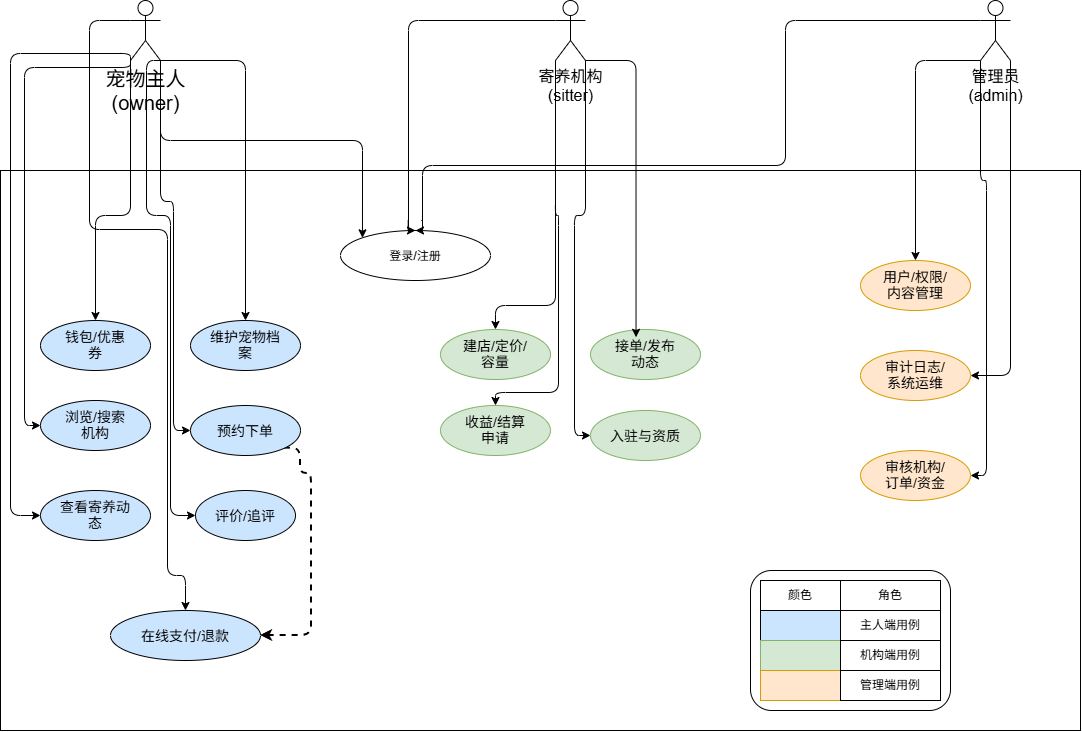

The diagram above was exported from draw.io. Its source (the exported page's mxGraphModel, read from the mxfile embedded in the PNG):
<mxGraphModel dx="1610" dy="1047" grid="1" gridSize="10" guides="1" tooltips="1" connect="1" arrows="1" fold="1" page="1" pageScale="1" pageWidth="1169" pageHeight="827" background="light-dark(#FFFFFF,#FFFFFF)" math="0" shadow="0">
  <root>
    <mxCell id="0" />
    <mxCell id="1" parent="0" />
    <mxCell id="3-AZn_ghkEuxsY7pe1uj-176" edge="1" parent="1" source="3-AZn_ghkEuxsY7pe1uj-170" style="edgeStyle=orthogonalEdgeStyle;html=1;exitX=1;exitY=1;exitDx=0;exitDy=0;exitPerimeter=0;entryX=0;entryY=0;entryDx=0;entryDy=0;" target="3-AZn_ghkEuxsY7pe1uj-174">
      <mxGeometry relative="1" as="geometry">
        <Array as="points">
          <mxPoint x="190" y="200" />
          <mxPoint x="392" y="200" />
        </Array>
      </mxGeometry>
    </mxCell>
    <mxCell id="3-AZn_ghkEuxsY7pe1uj-180" edge="1" parent="1" source="3-AZn_ghkEuxsY7pe1uj-170" style="edgeStyle=orthogonalEdgeStyle;html=1;exitX=0;exitY=1;exitDx=0;exitDy=0;exitPerimeter=0;libavoidRouting=1;" target="3-AZn_ghkEuxsY7pe1uj-177">
      <mxGeometry relative="1" x="0.0036" as="geometry">
        <Array as="points">
          <mxPoint x="160" y="275" />
          <mxPoint x="125" y="275" />
        </Array>
      </mxGeometry>
    </mxCell>
    <mxCell id="3-AZn_ghkEuxsY7pe1uj-181" edge="1" parent="1" source="3-AZn_ghkEuxsY7pe1uj-170" style="edgeStyle=orthogonalEdgeStyle;html=1;exitX=1;exitY=1;exitDx=0;exitDy=0;exitPerimeter=0;entryX=0.5;entryY=0;entryDx=0;entryDy=0;libavoidRouting=1;" target="3-AZn_ghkEuxsY7pe1uj-178">
      <mxGeometry relative="1" as="geometry">
        <Array as="points">
          <mxPoint x="275" y="120" />
        </Array>
      </mxGeometry>
    </mxCell>
    <mxCell id="3-AZn_ghkEuxsY7pe1uj-187" edge="1" parent="1" source="3-AZn_ghkEuxsY7pe1uj-170" style="edgeStyle=orthogonalEdgeStyle;html=1;exitX=1;exitY=1;exitDx=0;exitDy=0;exitPerimeter=0;libavoidRouting=1;" target="3-AZn_ghkEuxsY7pe1uj-183">
      <mxGeometry relative="1" as="geometry">
        <Array as="points">
          <mxPoint x="190" y="261" />
          <mxPoint x="203" y="261" />
          <mxPoint x="203" y="490" />
        </Array>
      </mxGeometry>
    </mxCell>
    <mxCell id="3-AZn_ghkEuxsY7pe1uj-189" edge="1" parent="1" source="3-AZn_ghkEuxsY7pe1uj-170" style="edgeStyle=orthogonalEdgeStyle;html=1;exitX=1;exitY=1;exitDx=0;exitDy=0;exitPerimeter=0;libavoidRouting=1;" target="3-AZn_ghkEuxsY7pe1uj-185">
      <mxGeometry relative="1" as="geometry">
        <Array as="points">
          <mxPoint x="176" y="275" />
          <mxPoint x="200" y="275" />
          <mxPoint x="200" y="575" />
        </Array>
      </mxGeometry>
    </mxCell>
    <mxCell id="3-AZn_ghkEuxsY7pe1uj-193" edge="1" parent="1" source="3-AZn_ghkEuxsY7pe1uj-170" style="edgeStyle=orthogonalEdgeStyle;html=1;exitX=0;exitY=1;exitDx=0;exitDy=0;exitPerimeter=0;entryX=0;entryY=0.5;entryDx=0;entryDy=0;libavoidRouting=1;" target="3-AZn_ghkEuxsY7pe1uj-182">
      <mxGeometry relative="1" as="geometry">
        <Array as="points">
          <mxPoint x="54" y="127" />
          <mxPoint x="54" y="485" />
        </Array>
      </mxGeometry>
    </mxCell>
    <mxCell id="3-AZn_ghkEuxsY7pe1uj-218" edge="1" parent="1" source="3-AZn_ghkEuxsY7pe1uj-170" style="edgeStyle=orthogonalEdgeStyle;html=1;exitX=0;exitY=0.3333333333333333;exitDx=0;exitDy=0;exitPerimeter=0;entryX=0.5;entryY=0;entryDx=0;entryDy=0;libavoidRouting=1;" target="3-AZn_ghkEuxsY7pe1uj-194">
      <mxGeometry relative="1" as="geometry">
        <Array as="points">
          <mxPoint x="119" y="80" />
          <mxPoint x="119" y="289" />
          <mxPoint x="197" y="289" />
          <mxPoint x="197" y="635" />
          <mxPoint x="215" y="635" />
        </Array>
      </mxGeometry>
    </mxCell>
    <mxCell id="3-AZn_ghkEuxsY7pe1uj-170" parent="1" style="shape=umlActor;verticalLabelPosition=bottom;verticalAlign=top;html=1;outlineConnect=0;labelPerimeter=1;fillColor=none;fontSize=16;" value="&lt;font style=&quot;font-size: 20px;&quot;&gt;宠物主人&lt;/font&gt;&lt;div&gt;&lt;font style=&quot;font-size: 20px;&quot;&gt;(owner)&lt;/font&gt;&lt;/div&gt;" vertex="1">
      <mxGeometry height="60" width="30" x="160" y="60" as="geometry" />
    </mxCell>
    <mxCell id="3-AZn_ghkEuxsY7pe1uj-195" edge="1" parent="1" source="3-AZn_ghkEuxsY7pe1uj-171" style="edgeStyle=orthogonalEdgeStyle;html=1;exitX=0;exitY=0.3333333333333333;exitDx=0;exitDy=0;exitPerimeter=0;entryX=0.5;entryY=0;entryDx=0;entryDy=0;libavoidRouting=1;" target="3-AZn_ghkEuxsY7pe1uj-174">
      <mxGeometry relative="1" as="geometry">
        <Array as="points">
          <mxPoint x="438" y="80" />
        </Array>
      </mxGeometry>
    </mxCell>
    <mxCell id="3-AZn_ghkEuxsY7pe1uj-204" edge="1" parent="1" source="3-AZn_ghkEuxsY7pe1uj-171" style="edgeStyle=orthogonalEdgeStyle;html=1;exitX=0;exitY=1;exitDx=0;exitDy=0;exitPerimeter=0;entryX=0.5;entryY=0;entryDx=0;entryDy=0;libavoidRouting=1;" target="3-AZn_ghkEuxsY7pe1uj-199">
      <mxGeometry relative="1" as="geometry">
        <Array as="points">
          <mxPoint x="585" y="365" />
          <mxPoint x="525" y="365" />
        </Array>
      </mxGeometry>
    </mxCell>
    <mxCell id="3-AZn_ghkEuxsY7pe1uj-207" edge="1" parent="1" source="3-AZn_ghkEuxsY7pe1uj-171" style="edgeStyle=orthogonalEdgeStyle;html=1;exitX=1;exitY=1;exitDx=0;exitDy=0;exitPerimeter=0;libavoidRouting=1;" target="3-AZn_ghkEuxsY7pe1uj-202">
      <mxGeometry relative="1" as="geometry">
        <Array as="points">
          <mxPoint x="615" y="275" />
          <mxPoint x="604" y="275" />
          <mxPoint x="604" y="495" />
        </Array>
      </mxGeometry>
    </mxCell>
    <mxCell id="3-AZn_ghkEuxsY7pe1uj-171" parent="1" style="shape=umlActor;verticalLabelPosition=bottom;verticalAlign=top;html=1;outlineConnect=0;labelPerimeter=1;fillColor=none;fontSize=16;" value="寄养机构&lt;div&gt;(sitter)&lt;/div&gt;" vertex="1">
      <mxGeometry height="60" width="30" x="585" y="60" as="geometry" />
    </mxCell>
    <mxCell id="3-AZn_ghkEuxsY7pe1uj-196" edge="1" parent="1" source="3-AZn_ghkEuxsY7pe1uj-172" style="edgeStyle=orthogonalEdgeStyle;html=1;exitX=0;exitY=0.3333333333333333;exitDx=0;exitDy=0;exitPerimeter=0;entryX=0.5;entryY=0;entryDx=0;entryDy=0;libavoidRouting=1;" target="3-AZn_ghkEuxsY7pe1uj-174">
      <mxGeometry relative="1" as="geometry">
        <Array as="points">
          <mxPoint x="815" y="80" />
          <mxPoint x="815" y="225" />
          <mxPoint x="452" y="225" />
        </Array>
      </mxGeometry>
    </mxCell>
    <mxCell id="3-AZn_ghkEuxsY7pe1uj-212" edge="1" parent="1" source="3-AZn_ghkEuxsY7pe1uj-172" style="edgeStyle=orthogonalEdgeStyle;html=1;exitX=1;exitY=1;exitDx=0;exitDy=0;exitPerimeter=0;entryX=1;entryY=0.5;entryDx=0;entryDy=0;libavoidRouting=1;" target="3-AZn_ghkEuxsY7pe1uj-209">
      <mxGeometry relative="1" x="-0.0028" as="geometry">
        <Array as="points">
          <mxPoint x="1040" y="435" />
        </Array>
      </mxGeometry>
    </mxCell>
    <mxCell id="3-AZn_ghkEuxsY7pe1uj-213" edge="1" parent="1" source="3-AZn_ghkEuxsY7pe1uj-172" style="edgeStyle=orthogonalEdgeStyle;html=1;exitX=0;exitY=1;exitDx=0;exitDy=0;exitPerimeter=0;libavoidRouting=1;" target="3-AZn_ghkEuxsY7pe1uj-208">
      <mxGeometry relative="1" as="geometry">
        <Array as="points">
          <mxPoint x="1010" y="240" />
          <mxPoint x="1016" y="240" />
          <mxPoint x="1016" y="535" />
        </Array>
      </mxGeometry>
    </mxCell>
    <mxCell id="3-AZn_ghkEuxsY7pe1uj-172" parent="1" style="shape=umlActor;verticalLabelPosition=bottom;verticalAlign=top;html=1;outlineConnect=0;labelPerimeter=1;fillColor=none;fontSize=16;" value="管理员&lt;div&gt;(admin)&lt;/div&gt;" vertex="1">
      <mxGeometry height="60" width="30" x="1010" y="60" as="geometry" />
    </mxCell>
    <mxCell id="3-AZn_ghkEuxsY7pe1uj-173" parent="1" style="rounded=0;whiteSpace=wrap;html=1;fillColor=none;" value="" vertex="1">
      <mxGeometry height="560" width="1080" x="30" y="230" as="geometry" />
    </mxCell>
    <mxCell id="3-AZn_ghkEuxsY7pe1uj-174" parent="1" style="ellipse;whiteSpace=wrap;html=1;shapeInside=1;fillColor=none;" value="登录/注册" vertex="1">
      <mxGeometry height="50" width="150" x="370" y="290" as="geometry" />
    </mxCell>
    <mxCell id="3-AZn_ghkEuxsY7pe1uj-177" parent="1" style="ellipse;whiteSpace=wrap;html=1;shapeInside=1;fillColor=light-dark(#CCE5FF,#00FFFF);fontSize=14;" value="钱包/优惠券" vertex="1">
      <mxGeometry height="50" width="110" x="70" y="380" as="geometry" />
    </mxCell>
    <mxCell id="3-AZn_ghkEuxsY7pe1uj-178" parent="1" style="ellipse;whiteSpace=wrap;html=1;shapeInside=1;fillColor=light-dark(#CCE5FF,#00FFFF);fontSize=14;" value="维护宠物档案" vertex="1">
      <mxGeometry height="50" width="110" x="220" y="380" as="geometry" />
    </mxCell>
    <mxCell id="3-AZn_ghkEuxsY7pe1uj-182" parent="1" style="ellipse;whiteSpace=wrap;html=1;shapeInside=1;fillColor=light-dark(#CCE5FF,#00FFFF);fontSize=14;" value="浏览/搜索机构" vertex="1">
      <mxGeometry height="50" width="110" x="70" y="460" as="geometry" />
    </mxCell>
    <mxCell id="3-AZn_ghkEuxsY7pe1uj-219" edge="1" parent="1" source="3-AZn_ghkEuxsY7pe1uj-183" style="edgeStyle=orthogonalEdgeStyle;html=1;exitX=1;exitY=1;exitDx=0;exitDy=0;entryX=1;entryY=0.5;entryDx=0;entryDy=0;libavoidRouting=1;dashed=1;strokeWidth=2;" target="3-AZn_ghkEuxsY7pe1uj-194">
      <mxGeometry relative="1" as="geometry">
        <Array as="points">
          <mxPoint x="330" y="533" />
          <mxPoint x="341" y="533" />
          <mxPoint x="341" y="695" />
        </Array>
      </mxGeometry>
    </mxCell>
    <mxCell id="3-AZn_ghkEuxsY7pe1uj-183" parent="1" style="ellipse;whiteSpace=wrap;html=1;shapeInside=1;fillColor=light-dark(#CCE5FF,#00FFFF);fontSize=14;" value="预约下单" vertex="1">
      <mxGeometry height="50" width="110" x="220" y="465" as="geometry" />
    </mxCell>
    <mxCell id="3-AZn_ghkEuxsY7pe1uj-184" parent="1" style="ellipse;whiteSpace=wrap;html=1;shapeInside=1;fillColor=light-dark(#CCE5FF,#00FFFF);fontSize=14;" value="查看寄养动态" vertex="1">
      <mxGeometry height="50" width="110" x="70" y="550" as="geometry" />
    </mxCell>
    <mxCell id="3-AZn_ghkEuxsY7pe1uj-185" parent="1" style="ellipse;whiteSpace=wrap;html=1;shapeInside=1;fillColor=light-dark(#CCE5FF,#00FFFF);fontSize=14;" value="评价/追评" vertex="1">
      <mxGeometry height="50" width="100" x="225" y="550" as="geometry" />
    </mxCell>
    <mxCell id="3-AZn_ghkEuxsY7pe1uj-188" edge="1" parent="1" source="3-AZn_ghkEuxsY7pe1uj-170" style="edgeStyle=orthogonalEdgeStyle;html=1;exitX=0;exitY=1;exitDx=0;exitDy=0;exitPerimeter=0;entryX=0;entryY=0.5;entryDx=0;entryDy=0;libavoidRouting=1;" target="3-AZn_ghkEuxsY7pe1uj-184">
      <mxGeometry relative="1" x="0.0607" as="geometry">
        <Array as="points">
          <mxPoint x="40" y="113" />
          <mxPoint x="40" y="575" />
        </Array>
      </mxGeometry>
    </mxCell>
    <mxCell id="3-AZn_ghkEuxsY7pe1uj-194" parent="1" style="ellipse;whiteSpace=wrap;html=1;shapeInside=1;fillColor=light-dark(#CCE5FF,#00FFFF);fontSize=14;" value="在线支付/退款" vertex="1">
      <mxGeometry height="50" width="150" x="140" y="670" as="geometry" />
    </mxCell>
    <mxCell id="3-AZn_ghkEuxsY7pe1uj-199" parent="1" style="ellipse;whiteSpace=wrap;html=1;shapeInside=1;fillColor=#d5e8d4;strokeColor=#82b366;fontSize=14;" value="建店/定价/容量" vertex="1">
      <mxGeometry height="50" width="110" x="470" y="389" as="geometry" />
    </mxCell>
    <mxCell id="3-AZn_ghkEuxsY7pe1uj-201" parent="1" style="ellipse;whiteSpace=wrap;html=1;shapeInside=1;fillColor=#d5e8d4;strokeColor=#82b366;fontSize=14;" value="收益/结算申请" vertex="1">
      <mxGeometry height="50" width="110" x="470" y="465" as="geometry" />
    </mxCell>
    <mxCell id="3-AZn_ghkEuxsY7pe1uj-202" parent="1" style="ellipse;whiteSpace=wrap;html=1;shapeInside=1;fillColor=#d5e8d4;strokeColor=#82b366;fontSize=14;" value="入驻与资质" vertex="1">
      <mxGeometry height="50" width="110" x="620" y="470" as="geometry" />
    </mxCell>
    <mxCell id="3-AZn_ghkEuxsY7pe1uj-203" parent="1" style="ellipse;whiteSpace=wrap;html=1;shapeInside=1;fillColor=#d5e8d4;strokeColor=#82b366;fontSize=14;" value="接单/发布动态" vertex="1">
      <mxGeometry height="50" width="110" x="620" y="389" as="geometry" />
    </mxCell>
    <mxCell id="3-AZn_ghkEuxsY7pe1uj-205" edge="1" parent="1" source="3-AZn_ghkEuxsY7pe1uj-171" style="edgeStyle=orthogonalEdgeStyle;html=1;exitX=1;exitY=1;exitDx=0;exitDy=0;exitPerimeter=0;entryX=0.414;entryY=0.156;entryDx=0;entryDy=0;entryPerimeter=0;libavoidRouting=1;" target="3-AZn_ghkEuxsY7pe1uj-203">
      <mxGeometry relative="1" as="geometry">
        <Array as="points">
          <mxPoint x="666" y="120" />
        </Array>
      </mxGeometry>
    </mxCell>
    <mxCell id="3-AZn_ghkEuxsY7pe1uj-206" edge="1" parent="1" source="3-AZn_ghkEuxsY7pe1uj-171" style="edgeStyle=orthogonalEdgeStyle;html=1;exitX=0;exitY=1;exitDx=0;exitDy=0;exitPerimeter=0;entryX=0.5;entryY=0;entryDx=0;entryDy=0;libavoidRouting=1;" target="3-AZn_ghkEuxsY7pe1uj-201">
      <mxGeometry relative="1" as="geometry">
        <Array as="points">
          <mxPoint x="585" y="275" />
          <mxPoint x="588" y="275" />
          <mxPoint x="588" y="452" />
          <mxPoint x="525" y="452" />
        </Array>
      </mxGeometry>
    </mxCell>
    <mxCell id="3-AZn_ghkEuxsY7pe1uj-208" parent="1" style="ellipse;whiteSpace=wrap;html=1;shapeInside=1;fillColor=#ffe6cc;strokeColor=#d79b00;fontSize=14;" value="审核机构/订单/资金" vertex="1">
      <mxGeometry height="50" width="110" x="890" y="510" as="geometry" />
    </mxCell>
    <mxCell id="3-AZn_ghkEuxsY7pe1uj-209" parent="1" style="ellipse;whiteSpace=wrap;html=1;shapeInside=1;fillColor=#ffe6cc;strokeColor=#d79b00;fontSize=14;" value="审计日志/系统运维" vertex="1">
      <mxGeometry height="50" width="110" x="890" y="410" as="geometry" />
    </mxCell>
    <mxCell id="3-AZn_ghkEuxsY7pe1uj-210" parent="1" style="ellipse;whiteSpace=wrap;html=1;shapeInside=1;fillColor=#ffe6cc;strokeColor=#d79b00;fontSize=14;" value="用户/权限/内容管理" vertex="1">
      <mxGeometry height="50" width="110" x="890" y="320" as="geometry" />
    </mxCell>
    <mxCell id="3-AZn_ghkEuxsY7pe1uj-211" edge="1" parent="1" source="3-AZn_ghkEuxsY7pe1uj-172" style="edgeStyle=orthogonalEdgeStyle;html=1;exitX=0;exitY=1;exitDx=0;exitDy=0;exitPerimeter=0;libavoidRouting=1;" target="3-AZn_ghkEuxsY7pe1uj-210">
      <mxGeometry relative="1" as="geometry">
        <Array as="points">
          <mxPoint x="945" y="120" />
        </Array>
      </mxGeometry>
    </mxCell>
    <mxCell id="3-AZn_ghkEuxsY7pe1uj-221" parent="1" style="rounded=1;whiteSpace=wrap;html=1;roundedPerimeter=1;fillColor=none;" value="" vertex="1">
      <mxGeometry height="140" width="200" x="780" y="630" as="geometry" />
    </mxCell>
    <mxCell id="3-AZn_ghkEuxsY7pe1uj-223" parent="1" style="rounded=0;whiteSpace=wrap;html=1;" value="颜色" vertex="1">
      <mxGeometry height="30" width="80" x="790" y="640" as="geometry" />
    </mxCell>
    <mxCell id="3-AZn_ghkEuxsY7pe1uj-235" parent="1" style="rounded=0;whiteSpace=wrap;html=1;fillColor=light-dark(#CCE5FF,#CCE5FF);" value="" vertex="1">
      <mxGeometry height="30" width="80" x="790" y="670" as="geometry" />
    </mxCell>
    <mxCell id="3-AZn_ghkEuxsY7pe1uj-238" parent="1" style="rounded=0;whiteSpace=wrap;html=1;fillColor=#d5e8d4;strokeColor=#82b366;" value="" vertex="1">
      <mxGeometry height="30" width="80" x="790" y="700" as="geometry" />
    </mxCell>
    <mxCell id="3-AZn_ghkEuxsY7pe1uj-239" parent="1" style="rounded=0;whiteSpace=wrap;html=1;fillColor=#ffe6cc;strokeColor=#d79b00;" value="" vertex="1">
      <mxGeometry height="30" width="80" x="790" y="730" as="geometry" />
    </mxCell>
    <mxCell id="3-AZn_ghkEuxsY7pe1uj-240" parent="1" style="rounded=0;whiteSpace=wrap;html=1;" value="管理端用例" vertex="1">
      <mxGeometry height="30" width="100" x="870" y="730" as="geometry" />
    </mxCell>
    <mxCell id="3-AZn_ghkEuxsY7pe1uj-241" parent="1" style="rounded=0;whiteSpace=wrap;html=1;" value="机构端用例" vertex="1">
      <mxGeometry height="30" width="100" x="870" y="700" as="geometry" />
    </mxCell>
    <mxCell id="3-AZn_ghkEuxsY7pe1uj-242" parent="1" style="rounded=0;whiteSpace=wrap;html=1;" value="角色" vertex="1">
      <mxGeometry height="30" width="100" x="870" y="640" as="geometry" />
    </mxCell>
    <mxCell id="3-AZn_ghkEuxsY7pe1uj-243" parent="1" style="rounded=0;whiteSpace=wrap;html=1;" value="主人端用例" vertex="1">
      <mxGeometry height="30" width="100" x="870" y="670" as="geometry" />
    </mxCell>
  </root>
</mxGraphModel>